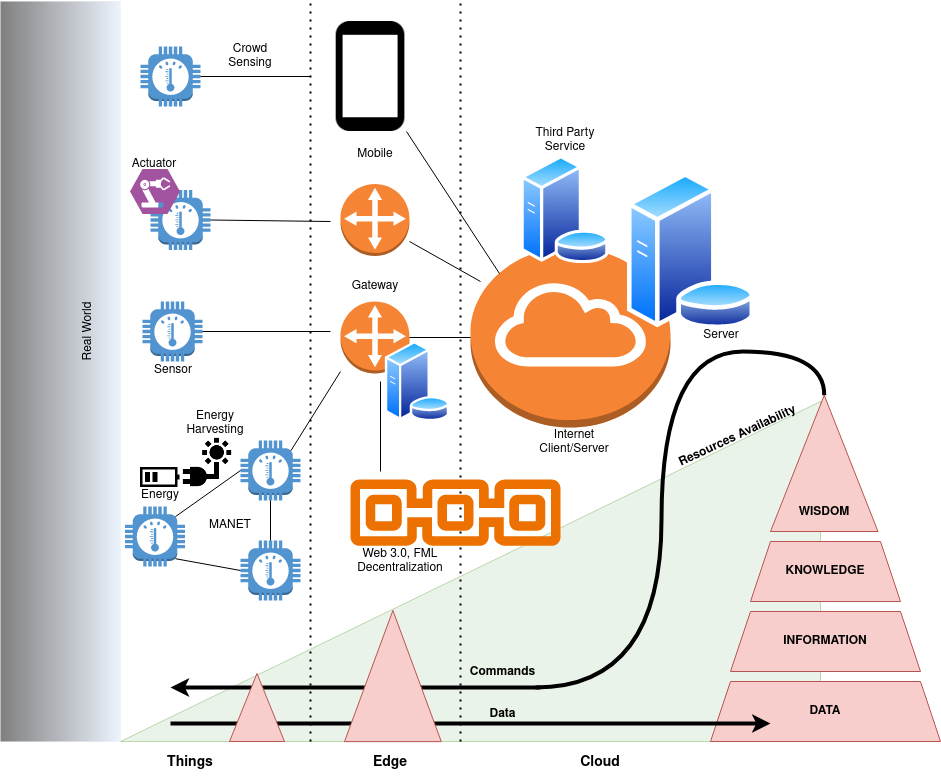

The diagram above was exported from draw.io. Its source (the exported page's mxGraphModel, read from the mxfile embedded in the PNG):
<mxGraphModel dx="2284" dy="777" grid="1" gridSize="10" guides="1" tooltips="1" connect="1" arrows="1" fold="1" page="1" pageScale="1" pageWidth="850" pageHeight="1100" math="0" shadow="0">
  <root>
    <mxCell id="0" />
    <mxCell id="1" parent="0" />
    <mxCell id="wt6UHsxScKBHc32I6JjT-91" value="" style="rounded=0;whiteSpace=wrap;html=1;fillColor=#dae8fc;strokeColor=#6c8ebf;opacity=50;gradientColor=default;gradientDirection=west;strokeWidth=0;" parent="1" vertex="1">
      <mxGeometry x="-10" y="20" width="120" height="740" as="geometry" />
    </mxCell>
    <mxCell id="wt6UHsxScKBHc32I6JjT-71" value="" style="verticalLabelPosition=bottom;verticalAlign=top;html=1;shape=mxgraph.basic.orthogonal_triangle;fillColor=#d5e8d4;strokeColor=#82b366;flipH=1;opacity=50;" parent="1" vertex="1">
      <mxGeometry x="110" y="420" width="700" height="340" as="geometry" />
    </mxCell>
    <mxCell id="wt6UHsxScKBHc32I6JjT-1" value="" style="outlineConnect=0;dashed=0;verticalLabelPosition=bottom;verticalAlign=top;align=center;html=1;shape=mxgraph.aws3.thermostat;fillColor=#5294CF;gradientColor=none;" parent="1" vertex="1">
      <mxGeometry x="140" y="208.5" width="60" height="60" as="geometry" />
    </mxCell>
    <mxCell id="wt6UHsxScKBHc32I6JjT-4" value="" style="outlineConnect=0;dashed=0;verticalLabelPosition=bottom;verticalAlign=top;align=center;html=1;shape=mxgraph.aws3.internet_gateway;fillColor=#F58534;gradientColor=none;" parent="1" vertex="1">
      <mxGeometry x="460" y="266" width="200" height="180" as="geometry" />
    </mxCell>
    <mxCell id="wt6UHsxScKBHc32I6JjT-5" value="" style="verticalLabelPosition=bottom;sketch=0;html=1;fillColor=#A153A0;verticalAlign=top;align=center;pointerEvents=1;shape=mxgraph.cisco_safe.design.actuator;" parent="1" vertex="1">
      <mxGeometry x="119.5" y="187.5" width="50" height="45" as="geometry" />
    </mxCell>
    <mxCell id="wt6UHsxScKBHc32I6JjT-6" value="" style="outlineConnect=0;dashed=0;verticalLabelPosition=bottom;verticalAlign=top;align=center;html=1;shape=mxgraph.aws3.thermostat;fillColor=#5294CF;gradientColor=none;" parent="1" vertex="1">
      <mxGeometry x="132" y="320" width="60" height="60" as="geometry" />
    </mxCell>
    <mxCell id="wt6UHsxScKBHc32I6JjT-7" value="" style="outlineConnect=0;dashed=0;verticalLabelPosition=bottom;verticalAlign=top;align=center;html=1;shape=mxgraph.aws3.thermostat;fillColor=#5294CF;gradientColor=none;" parent="1" vertex="1">
      <mxGeometry x="114.5" y="525" width="60" height="60" as="geometry" />
    </mxCell>
    <mxCell id="wt6UHsxScKBHc32I6JjT-8" value="" style="outlineConnect=0;dashed=0;verticalLabelPosition=bottom;verticalAlign=top;align=center;html=1;shape=mxgraph.aws3.thermostat;fillColor=#5294CF;gradientColor=none;" parent="1" vertex="1">
      <mxGeometry x="230" y="559" width="60" height="60" as="geometry" />
    </mxCell>
    <mxCell id="wt6UHsxScKBHc32I6JjT-9" value="" style="outlineConnect=0;dashed=0;verticalLabelPosition=bottom;verticalAlign=top;align=center;html=1;shape=mxgraph.aws3.thermostat;fillColor=#5294CF;gradientColor=none;" parent="1" vertex="1">
      <mxGeometry x="230" y="459" width="60" height="60" as="geometry" />
    </mxCell>
    <mxCell id="wt6UHsxScKBHc32I6JjT-10" value="" style="outlineConnect=0;dashed=0;verticalLabelPosition=bottom;verticalAlign=top;align=center;html=1;shape=mxgraph.aws3.customer_gateway;fillColor=#F58534;gradientColor=none;" parent="1" vertex="1">
      <mxGeometry x="330" y="320" width="69" height="72" as="geometry" />
    </mxCell>
    <mxCell id="wt6UHsxScKBHc32I6JjT-11" value="" style="outlineConnect=0;dashed=0;verticalLabelPosition=bottom;verticalAlign=top;align=center;html=1;shape=mxgraph.aws3.thermostat;fillColor=#5294CF;gradientColor=none;" parent="1" vertex="1">
      <mxGeometry x="130" y="65" width="60" height="60" as="geometry" />
    </mxCell>
    <mxCell id="wt6UHsxScKBHc32I6JjT-12" value="" style="shape=image;html=1;verticalAlign=top;verticalLabelPosition=bottom;labelBackgroundColor=#ffffff;imageAspect=0;aspect=fixed;image=https://cdn4.iconfinder.com/data/icons/essential-app-1/16/mobile-phone-smart-screen-128.png" parent="1" vertex="1">
      <mxGeometry x="305" y="40" width="110" height="110" as="geometry" />
    </mxCell>
    <mxCell id="wt6UHsxScKBHc32I6JjT-16" value="" style="endArrow=none;html=1;rounded=0;exitX=0.5;exitY=1;exitDx=0;exitDy=0;exitPerimeter=0;entryX=0.5;entryY=0;entryDx=0;entryDy=0;entryPerimeter=0;" parent="1" source="wt6UHsxScKBHc32I6JjT-9" target="wt6UHsxScKBHc32I6JjT-8" edge="1">
      <mxGeometry width="50" height="50" relative="1" as="geometry">
        <mxPoint x="370" y="469" as="sourcePoint" />
        <mxPoint x="420" y="419" as="targetPoint" />
      </mxGeometry>
    </mxCell>
    <mxCell id="wt6UHsxScKBHc32I6JjT-20" value="" style="endArrow=none;html=1;rounded=0;exitX=0.84;exitY=0.17;exitDx=0;exitDy=0;exitPerimeter=0;entryX=0;entryY=0.5;entryDx=0;entryDy=0;entryPerimeter=0;" parent="1" source="wt6UHsxScKBHc32I6JjT-7" target="wt6UHsxScKBHc32I6JjT-9" edge="1">
      <mxGeometry width="50" height="50" relative="1" as="geometry">
        <mxPoint x="370" y="469" as="sourcePoint" />
        <mxPoint x="420" y="419" as="targetPoint" />
      </mxGeometry>
    </mxCell>
    <mxCell id="wt6UHsxScKBHc32I6JjT-21" value="MANET" style="text;html=1;strokeColor=none;fillColor=none;align=center;verticalAlign=middle;whiteSpace=wrap;rounded=0;" parent="1" vertex="1">
      <mxGeometry x="190" y="529" width="60" height="30" as="geometry" />
    </mxCell>
    <mxCell id="wt6UHsxScKBHc32I6JjT-22" value="" style="endArrow=none;html=1;rounded=0;exitX=0.84;exitY=0.17;exitDx=0;exitDy=0;exitPerimeter=0;" parent="1" source="wt6UHsxScKBHc32I6JjT-9" edge="1">
      <mxGeometry width="50" height="50" relative="1" as="geometry">
        <mxPoint x="370" y="440" as="sourcePoint" />
        <mxPoint x="330" y="390" as="targetPoint" />
      </mxGeometry>
    </mxCell>
    <mxCell id="wt6UHsxScKBHc32I6JjT-23" value="Gateway" style="text;html=1;strokeColor=none;fillColor=none;align=center;verticalAlign=middle;whiteSpace=wrap;rounded=0;" parent="1" vertex="1">
      <mxGeometry x="334.5" y="290" width="60" height="30" as="geometry" />
    </mxCell>
    <mxCell id="wt6UHsxScKBHc32I6JjT-24" value="Sensor" style="text;html=1;strokeColor=none;fillColor=none;align=center;verticalAlign=middle;whiteSpace=wrap;rounded=0;" parent="1" vertex="1">
      <mxGeometry x="133" y="374" width="60" height="30" as="geometry" />
    </mxCell>
    <mxCell id="wt6UHsxScKBHc32I6JjT-25" value="Actuator" style="text;html=1;strokeColor=none;fillColor=none;align=center;verticalAlign=middle;whiteSpace=wrap;rounded=0;" parent="1" vertex="1">
      <mxGeometry x="113.5" y="168" width="60" height="30" as="geometry" />
    </mxCell>
    <mxCell id="wt6UHsxScKBHc32I6JjT-26" value="&lt;div&gt;Internet&lt;/div&gt;&lt;div&gt;Client/Server&lt;/div&gt;" style="text;html=1;strokeColor=none;fillColor=none;align=center;verticalAlign=middle;whiteSpace=wrap;rounded=0;" parent="1" vertex="1">
      <mxGeometry x="494" y="446" width="140" height="30" as="geometry" />
    </mxCell>
    <mxCell id="wt6UHsxScKBHc32I6JjT-29" value="" style="endArrow=none;html=1;rounded=0;entryX=0;entryY=0.5;entryDx=0;entryDy=0;" parent="1" edge="1">
      <mxGeometry width="50" height="50" relative="1" as="geometry">
        <mxPoint x="190" y="95" as="sourcePoint" />
        <mxPoint x="300" y="95" as="targetPoint" />
      </mxGeometry>
    </mxCell>
    <mxCell id="wt6UHsxScKBHc32I6JjT-30" value="" style="endArrow=none;html=1;rounded=0;exitX=1;exitY=0.5;exitDx=0;exitDy=0;exitPerimeter=0;" parent="1" source="wt6UHsxScKBHc32I6JjT-6" edge="1">
      <mxGeometry width="50" height="50" relative="1" as="geometry">
        <mxPoint x="280" y="430" as="sourcePoint" />
        <mxPoint x="320" y="350" as="targetPoint" />
      </mxGeometry>
    </mxCell>
    <mxCell id="wt6UHsxScKBHc32I6JjT-31" value="" style="endArrow=none;html=1;rounded=0;exitX=1;exitY=0.5;exitDx=0;exitDy=0;exitPerimeter=0;" parent="1" source="wt6UHsxScKBHc32I6JjT-1" edge="1">
      <mxGeometry width="50" height="50" relative="1" as="geometry">
        <mxPoint x="280" y="430" as="sourcePoint" />
        <mxPoint x="320" y="240" as="targetPoint" />
      </mxGeometry>
    </mxCell>
    <mxCell id="wt6UHsxScKBHc32I6JjT-32" value="Crowd Sensing" style="text;html=1;strokeColor=none;fillColor=none;align=center;verticalAlign=middle;whiteSpace=wrap;rounded=0;" parent="1" vertex="1">
      <mxGeometry x="210" y="60" width="60" height="30" as="geometry" />
    </mxCell>
    <mxCell id="wt6UHsxScKBHc32I6JjT-33" value="" style="endArrow=none;html=1;rounded=0;entryX=0;entryY=0.5;entryDx=0;entryDy=0;entryPerimeter=0;exitX=1;exitY=0.5;exitDx=0;exitDy=0;exitPerimeter=0;" parent="1" source="wt6UHsxScKBHc32I6JjT-10" target="wt6UHsxScKBHc32I6JjT-4" edge="1">
      <mxGeometry width="50" height="50" relative="1" as="geometry">
        <mxPoint x="280" y="430" as="sourcePoint" />
        <mxPoint x="330" y="380" as="targetPoint" />
      </mxGeometry>
    </mxCell>
    <mxCell id="wt6UHsxScKBHc32I6JjT-34" value="" style="endArrow=none;html=1;rounded=0;entryX=0.145;entryY=0.145;entryDx=0;entryDy=0;entryPerimeter=0;" parent="1" source="wt6UHsxScKBHc32I6JjT-12" target="wt6UHsxScKBHc32I6JjT-4" edge="1">
      <mxGeometry width="50" height="50" relative="1" as="geometry">
        <mxPoint x="280" y="430" as="sourcePoint" />
        <mxPoint x="330" y="380" as="targetPoint" />
      </mxGeometry>
    </mxCell>
    <mxCell id="wt6UHsxScKBHc32I6JjT-35" value="Mobile" style="text;html=1;strokeColor=none;fillColor=none;align=center;verticalAlign=middle;whiteSpace=wrap;rounded=0;" parent="1" vertex="1">
      <mxGeometry x="334.5" y="157.5" width="60" height="30" as="geometry" />
    </mxCell>
    <mxCell id="wt6UHsxScKBHc32I6JjT-36" value="" style="image;aspect=fixed;perimeter=ellipsePerimeter;html=1;align=center;shadow=0;dashed=0;spacingTop=3;image=img/lib/active_directory/database_server.svg;" parent="1" vertex="1">
      <mxGeometry x="616" y="191" width="129" height="157.32" as="geometry" />
    </mxCell>
    <mxCell id="wt6UHsxScKBHc32I6JjT-37" value="" style="endArrow=none;dashed=1;html=1;dashPattern=1 3;strokeWidth=2;rounded=0;" parent="1" edge="1">
      <mxGeometry width="50" height="50" relative="1" as="geometry">
        <mxPoint x="300" y="760" as="sourcePoint" />
        <mxPoint x="300" y="20" as="targetPoint" />
      </mxGeometry>
    </mxCell>
    <mxCell id="wt6UHsxScKBHc32I6JjT-38" value="" style="endArrow=none;dashed=1;html=1;dashPattern=1 3;strokeWidth=2;rounded=0;" parent="1" edge="1">
      <mxGeometry width="50" height="50" relative="1" as="geometry">
        <mxPoint x="450" y="760" as="sourcePoint" />
        <mxPoint x="450" y="20" as="targetPoint" />
      </mxGeometry>
    </mxCell>
    <mxCell id="wt6UHsxScKBHc32I6JjT-39" value="Things" style="text;html=1;strokeColor=none;fillColor=none;align=center;verticalAlign=middle;whiteSpace=wrap;rounded=0;fontStyle=1;fontSize=14;" parent="1" vertex="1">
      <mxGeometry x="150" y="766" width="60" height="30" as="geometry" />
    </mxCell>
    <mxCell id="wt6UHsxScKBHc32I6JjT-40" value="Edge" style="text;html=1;strokeColor=none;fillColor=none;align=center;verticalAlign=middle;whiteSpace=wrap;rounded=0;fontStyle=1;fontSize=14;" parent="1" vertex="1">
      <mxGeometry x="350" y="766" width="60" height="30" as="geometry" />
    </mxCell>
    <mxCell id="wt6UHsxScKBHc32I6JjT-41" value="Cloud" style="text;html=1;strokeColor=none;fillColor=none;align=center;verticalAlign=middle;whiteSpace=wrap;rounded=0;fontStyle=1;fontSize=14;" parent="1" vertex="1">
      <mxGeometry x="560" y="766" width="60" height="30" as="geometry" />
    </mxCell>
    <mxCell id="wt6UHsxScKBHc32I6JjT-42" value="" style="sketch=0;outlineConnect=0;fontColor=#232F3E;gradientColor=none;fillColor=#ED7100;strokeColor=none;dashed=0;verticalLabelPosition=bottom;verticalAlign=top;align=center;html=1;fontSize=12;fontStyle=0;aspect=fixed;shape=mxgraph.aws4.blockchain_resource;" parent="1" vertex="1">
      <mxGeometry x="340" y="497.54" width="210" height="67.31" as="geometry" />
    </mxCell>
    <mxCell id="wt6UHsxScKBHc32I6JjT-43" value="&lt;div&gt;Web 3.0, FML&lt;br&gt;&lt;/div&gt;&lt;div&gt;Decentralization&lt;/div&gt;" style="text;html=1;strokeColor=none;fillColor=none;align=center;verticalAlign=middle;whiteSpace=wrap;rounded=0;" parent="1" vertex="1">
      <mxGeometry x="320" y="564.85" width="140" height="30" as="geometry" />
    </mxCell>
    <mxCell id="wt6UHsxScKBHc32I6JjT-46" value="" style="endArrow=none;html=1;rounded=0;" parent="1" edge="1">
      <mxGeometry width="50" height="50" relative="1" as="geometry">
        <mxPoint x="370" y="490" as="sourcePoint" />
        <mxPoint x="370" y="400" as="targetPoint" />
      </mxGeometry>
    </mxCell>
    <mxCell id="wt6UHsxScKBHc32I6JjT-59" value="&lt;div&gt;Data&lt;br&gt;&lt;/div&gt;" style="text;html=1;strokeColor=none;fillColor=none;align=center;verticalAlign=middle;whiteSpace=wrap;rounded=0;fontStyle=1" parent="1" vertex="1">
      <mxGeometry x="460" y="718" width="65" height="30" as="geometry" />
    </mxCell>
    <mxCell id="wt6UHsxScKBHc32I6JjT-60" value="" style="endArrow=classic;html=1;rounded=0;strokeWidth=4;edgeStyle=orthogonalEdgeStyle;curved=1;" parent="1" edge="1">
      <mxGeometry width="50" height="50" relative="1" as="geometry">
        <mxPoint x="530" y="706" as="sourcePoint" />
        <mxPoint x="160" y="706" as="targetPoint" />
      </mxGeometry>
    </mxCell>
    <mxCell id="wt6UHsxScKBHc32I6JjT-61" value="Commands" style="text;html=1;strokeColor=none;fillColor=none;align=center;verticalAlign=middle;whiteSpace=wrap;rounded=0;fontStyle=1" parent="1" vertex="1">
      <mxGeometry x="460" y="676" width="65" height="30" as="geometry" />
    </mxCell>
    <mxCell id="wt6UHsxScKBHc32I6JjT-66" value="" style="outlineConnect=0;dashed=0;verticalLabelPosition=bottom;verticalAlign=top;align=center;html=1;shape=mxgraph.aws3.customer_gateway;fillColor=#F58534;gradientColor=none;" parent="1" vertex="1">
      <mxGeometry x="330" y="202.5" width="69" height="72" as="geometry" />
    </mxCell>
    <mxCell id="wt6UHsxScKBHc32I6JjT-67" value="" style="endArrow=none;html=1;rounded=0;exitX=1;exitY=0.5;exitDx=0;exitDy=0;exitPerimeter=0;" parent="1" edge="1">
      <mxGeometry width="50" height="50" relative="1" as="geometry">
        <mxPoint x="399" y="260" as="sourcePoint" />
        <mxPoint x="470" y="300" as="targetPoint" />
      </mxGeometry>
    </mxCell>
    <mxCell id="wt6UHsxScKBHc32I6JjT-68" value="&lt;div&gt;Real World&lt;br&gt;&lt;/div&gt;" style="text;html=1;strokeColor=none;fillColor=none;align=center;verticalAlign=middle;whiteSpace=wrap;rounded=0;rotation=-90;strokeWidth=0;" parent="1" vertex="1">
      <mxGeometry x="-45" y="335" width="245" height="30" as="geometry" />
    </mxCell>
    <mxCell id="wt6UHsxScKBHc32I6JjT-56" value="&lt;div&gt;&lt;b&gt;Resources Availability&lt;br&gt;&lt;/b&gt;&lt;/div&gt;" style="text;html=1;strokeColor=none;fillColor=none;align=center;verticalAlign=middle;whiteSpace=wrap;rounded=0;rotation=335;" parent="1" vertex="1">
      <mxGeometry x="605" y="440" width="245" height="30" as="geometry" />
    </mxCell>
    <mxCell id="wt6UHsxScKBHc32I6JjT-73" value="" style="shape=image;html=1;verticalAlign=top;verticalLabelPosition=bottom;labelBackgroundColor=#ffffff;imageAspect=0;aspect=fixed;image=https://cdn4.iconfinder.com/data/icons/essential-app-2/16/battery-half-energy-charge-128.png" parent="1" vertex="1">
      <mxGeometry x="129.5" y="476" width="40" height="40" as="geometry" />
    </mxCell>
    <mxCell id="wt6UHsxScKBHc32I6JjT-74" value="Energy" style="text;html=1;strokeColor=none;fillColor=none;align=center;verticalAlign=middle;whiteSpace=wrap;rounded=0;" parent="1" vertex="1">
      <mxGeometry x="119.5" y="498.54" width="60" height="30" as="geometry" />
    </mxCell>
    <mxCell id="wt6UHsxScKBHc32I6JjT-75" value="" style="shape=image;html=1;verticalAlign=top;verticalLabelPosition=bottom;labelBackgroundColor=#ffffff;imageAspect=0;aspect=fixed;image=https://cdn3.iconfinder.com/data/icons/energy-and-power-glyph-24-px/24/Plug_renewable_energy_solar_energy_solar_power_sun-128.png" parent="1" vertex="1">
      <mxGeometry x="167.5" y="452" width="58" height="58" as="geometry" />
    </mxCell>
    <mxCell id="wt6UHsxScKBHc32I6JjT-76" value="&lt;div&gt;Energy&lt;/div&gt;&lt;div&gt;Harvesting&lt;br&gt;&lt;/div&gt;" style="text;html=1;strokeColor=none;fillColor=none;align=center;verticalAlign=middle;whiteSpace=wrap;rounded=0;" parent="1" vertex="1">
      <mxGeometry x="174.5" y="427" width="60" height="30" as="geometry" />
    </mxCell>
    <mxCell id="wt6UHsxScKBHc32I6JjT-79" value="" style="endArrow=none;html=1;rounded=0;exitX=0.84;exitY=0.87;exitDx=0;exitDy=0;exitPerimeter=0;entryX=0;entryY=0.5;entryDx=0;entryDy=0;entryPerimeter=0;" parent="1" source="wt6UHsxScKBHc32I6JjT-7" target="wt6UHsxScKBHc32I6JjT-8" edge="1">
      <mxGeometry width="50" height="50" relative="1" as="geometry">
        <mxPoint x="370" y="430" as="sourcePoint" />
        <mxPoint x="420" y="380" as="targetPoint" />
      </mxGeometry>
    </mxCell>
    <mxCell id="wt6UHsxScKBHc32I6JjT-82" value="&lt;b&gt;INFORMATION&lt;/b&gt;" style="shape=trapezoid;perimeter=trapezoidPerimeter;whiteSpace=wrap;html=1;fixedSize=1;fillColor=#f8cecc;strokeColor=#b85450;" parent="1" vertex="1">
      <mxGeometry x="720" y="630" width="190" height="60" as="geometry" />
    </mxCell>
    <mxCell id="wt6UHsxScKBHc32I6JjT-83" value="&lt;b&gt;DATA&lt;/b&gt;" style="shape=trapezoid;perimeter=trapezoidPerimeter;whiteSpace=wrap;html=1;fixedSize=1;fillColor=#f8cecc;strokeColor=#b85450;" parent="1" vertex="1">
      <mxGeometry x="700" y="700" width="230" height="60" as="geometry" />
    </mxCell>
    <mxCell id="wt6UHsxScKBHc32I6JjT-84" value="&lt;b&gt;KNOWLEDGE&lt;/b&gt;" style="shape=trapezoid;perimeter=trapezoidPerimeter;whiteSpace=wrap;html=1;fixedSize=1;fillColor=#f8cecc;strokeColor=#b85450;" parent="1" vertex="1">
      <mxGeometry x="740" y="560" width="150" height="60" as="geometry" />
    </mxCell>
    <mxCell id="wt6UHsxScKBHc32I6JjT-88" style="edgeStyle=orthogonalEdgeStyle;curved=1;rounded=0;orthogonalLoop=1;jettySize=auto;html=1;exitX=1;exitY=0.5;exitDx=0;exitDy=0;strokeWidth=4;endArrow=none;endFill=0;entryX=1;entryY=1;entryDx=0;entryDy=0;" parent="1" source="wt6UHsxScKBHc32I6JjT-85" target="wt6UHsxScKBHc32I6JjT-61" edge="1">
      <mxGeometry relative="1" as="geometry">
        <mxPoint x="530" y="700" as="targetPoint" />
        <Array as="points">
          <mxPoint x="814" y="370" />
          <mxPoint x="651" y="370" />
          <mxPoint x="651" y="706" />
        </Array>
      </mxGeometry>
    </mxCell>
    <mxCell id="wt6UHsxScKBHc32I6JjT-85" value="" style="triangle;whiteSpace=wrap;html=1;rotation=-90;fillColor=#f8cecc;strokeColor=#b85450;" parent="1" vertex="1">
      <mxGeometry x="745.63" y="428.13" width="136.25" height="107.5" as="geometry" />
    </mxCell>
    <mxCell id="wt6UHsxScKBHc32I6JjT-58" value="" style="endArrow=classic;html=1;rounded=0;strokeWidth=4;entryX=0.261;entryY=0.433;entryDx=0;entryDy=0;entryPerimeter=0;" parent="1" edge="1">
      <mxGeometry width="50" height="50" relative="1" as="geometry">
        <mxPoint x="160" y="742" as="sourcePoint" />
        <mxPoint x="760.0300000000002" y="741.98" as="targetPoint" />
      </mxGeometry>
    </mxCell>
    <mxCell id="wt6UHsxScKBHc32I6JjT-90" value="&lt;b&gt;WISDOM&lt;/b&gt;" style="text;strokeColor=none;align=center;fillColor=none;html=1;verticalAlign=middle;whiteSpace=wrap;rounded=0;" parent="1" vertex="1">
      <mxGeometry x="783.76" y="516" width="60" height="30" as="geometry" />
    </mxCell>
    <mxCell id="wt6UHsxScKBHc32I6JjT-92" value="Server" style="text;html=1;strokeColor=none;fillColor=none;align=center;verticalAlign=middle;whiteSpace=wrap;rounded=0;" parent="1" vertex="1">
      <mxGeometry x="681" y="339" width="60" height="30" as="geometry" />
    </mxCell>
    <mxCell id="wt6UHsxScKBHc32I6JjT-93" value="" style="image;aspect=fixed;perimeter=ellipsePerimeter;html=1;align=center;shadow=0;dashed=0;spacingTop=3;image=img/lib/active_directory/database_server.svg;" parent="1" vertex="1">
      <mxGeometry x="374.4" y="360" width="65.6" height="80" as="geometry" />
    </mxCell>
    <mxCell id="wt6UHsxScKBHc32I6JjT-109" value="" style="triangle;whiteSpace=wrap;html=1;rotation=-90;fillColor=#f8cecc;strokeColor=#b85450;" parent="1" vertex="1">
      <mxGeometry x="316.8" y="646.13" width="131.2" height="96.81" as="geometry" />
    </mxCell>
    <mxCell id="wt6UHsxScKBHc32I6JjT-111" value="" style="triangle;whiteSpace=wrap;html=1;rotation=-90;fillColor=#f8cecc;strokeColor=#b85450;" parent="1" vertex="1">
      <mxGeometry x="212.5" y="698.5" width="68" height="55" as="geometry" />
    </mxCell>
    <mxCell id="YNsHEPsb8F2E7fGRE-RN-1" value="" style="image;aspect=fixed;perimeter=ellipsePerimeter;html=1;align=center;shadow=0;dashed=0;spacingTop=3;image=img/lib/active_directory/database_server.svg;imageBackground=none;" vertex="1" parent="1">
      <mxGeometry x="510" y="173.78" width="89" height="108.54" as="geometry" />
    </mxCell>
    <mxCell id="YNsHEPsb8F2E7fGRE-RN-2" value="&lt;div&gt;Third Party Service&lt;br&gt;&lt;/div&gt;" style="text;html=1;strokeColor=none;fillColor=none;align=center;verticalAlign=middle;whiteSpace=wrap;rounded=0;" vertex="1" parent="1">
      <mxGeometry x="510" y="143.78" width="90" height="30" as="geometry" />
    </mxCell>
  </root>
</mxGraphModel>